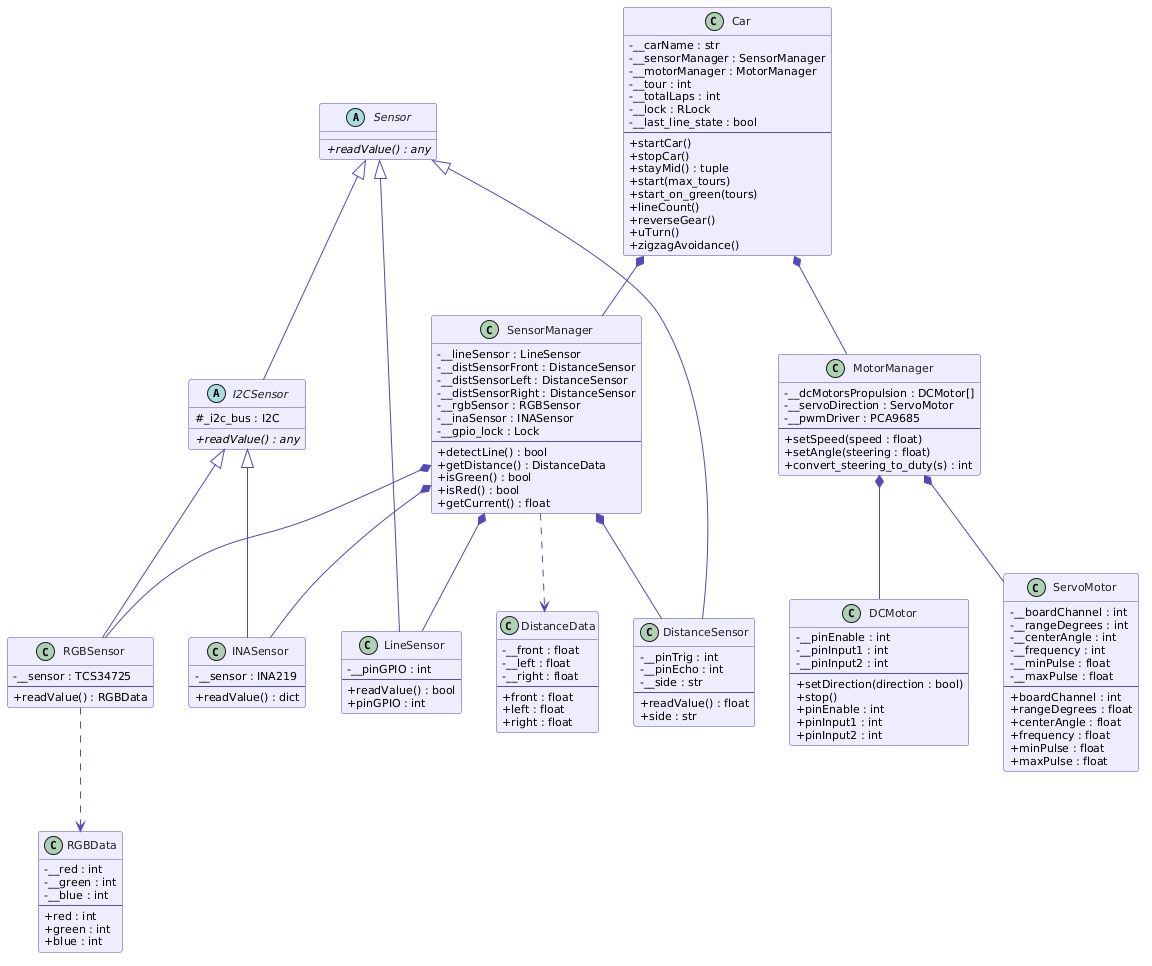

The diagram above was rendered by PlantUML. Its source (embedded in the PNG):
@startuml
skinparam classAttributeIconSize 0
skinparam backgroundColor white
skinparam defaultFontName Arial
skinparam defaultFontSize 11

skinparam class {
    BackgroundColor #EEEDFE
    BorderColor #534AB7
    ArrowColor #534AB7
    FontColor #222222
}

' ==========================================
' CLASSES ABSTRAITES
' ==========================================

abstract class Sensor {
    + {abstract} readValue() : any
}

abstract class I2CSensor {
    # _i2c_bus : I2C
    + {abstract} readValue() : any
}

' ==========================================
' CAPTEURS GPIO
' ==========================================

class DistanceSensor {
    - __pinTrig : int
    - __pinEcho : int
    - __side : str
    --
    + readValue() : float
    + side : str
}

class LineSensor {
    - __pinGPIO : int
    --
    + readValue() : bool
    + pinGPIO : int
}

' ==========================================
' CAPTEURS I2C
' ==========================================

class RGBSensor {
    - __sensor : TCS34725
    --
    + readValue() : RGBData
}

class INASensor {
    - __sensor : INA219
    --
    + readValue() : dict
}

' ==========================================
' MOTEURS
' ==========================================

class DCMotor {
    - __pinEnable : int
    - __pinInput1 : int
    - __pinInput2 : int
    --
    + setDirection(direction : bool)
    + stop()
    + pinEnable : int
    + pinInput1 : int
    + pinInput2 : int
}

class ServoMotor {
    - __boardChannel : int
    - __rangeDegrees : int
    - __centerAngle : int
    - __frequency : int
    - __minPulse : float
    - __maxPulse : float
    --
    + boardChannel : int
    + rangeDegrees : float
    + centerAngle : float
    + frequency : float
    + minPulse : float
    + maxPulse : float
}

' ==========================================
' MANAGERS
' ==========================================

class MotorManager {
    - __dcMotorsPropulsion : DCMotor[]
    - __servoDirection : ServoMotor
    - __pwmDriver : PCA9685
    --
    + setSpeed(speed : float)
    + setAngle(steering : float)
    + convert_steering_to_duty(s) : int
}

class SensorManager {
    - __lineSensor : LineSensor
    - __distSensorFront : DistanceSensor
    - __distSensorLeft : DistanceSensor
    - __distSensorRight : DistanceSensor
    - __rgbSensor : RGBSensor
    - __inaSensor : INASensor
    - __gpio_lock : Lock
    --
    + detectLine() : bool
    + getDistance() : DistanceData
    + isGreen() : bool
    + isRed() : bool
    + getCurrent() : float
}

' ==========================================
' CLASSE PRINCIPALE
' ==========================================

class Car {
    - __carName : str
    - __sensorManager : SensorManager
    - __motorManager : MotorManager
    - __tour : int
    - __totalLaps : int
    - __lock : RLock
    - __last_line_state : bool
    --
    + startCar()
    + stopCar()
    + stayMid() : tuple
    + start(max_tours)
    + start_on_green(tours)
    + lineCount()
    + reverseGear()
    + uTurn()
    + zigzagAvoidance()
}

' ==========================================
' CLASSES DE DONNEES
' ==========================================

class DistanceData {
    - __front : float
    - __left : float
    - __right : float
    --
    + front : float
    + left : float
    + right : float
}

class RGBData {
    - __red : int
    - __green : int
    - __blue : int
    --
    + red : int
    + green : int
    + blue : int
}

' ==========================================
' HERITAGE
' ==========================================

Sensor <|-- I2CSensor
Sensor <|-- DistanceSensor
Sensor <|-- LineSensor
I2CSensor <|-- RGBSensor
I2CSensor <|-- INASensor

' ==========================================
' COMPOSITION
' ==========================================

Car *-- MotorManager
Car *-- SensorManager
MotorManager *-- DCMotor
MotorManager *-- ServoMotor
SensorManager *-- LineSensor
SensorManager *-- DistanceSensor
SensorManager *-- RGBSensor
SensorManager *-- INASensor

' ==========================================
' DEPENDANCES
' ==========================================

SensorManager ..> DistanceData
RGBSensor ..> RGBData
@enduml